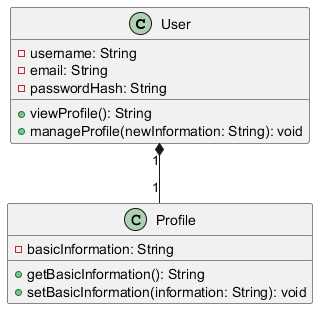

The diagram above was rendered by PlantUML. Its source (embedded in the PNG):
@startuml
class User {
    - username: String
    - email: String
    - passwordHash: String
    + viewProfile(): String
    + manageProfile(newInformation: String): void
}

class Profile {
    - basicInformation: String
    + getBasicInformation(): String
    + setBasicInformation(information: String): void
}

User "1" *-- "1" Profile
@enduml